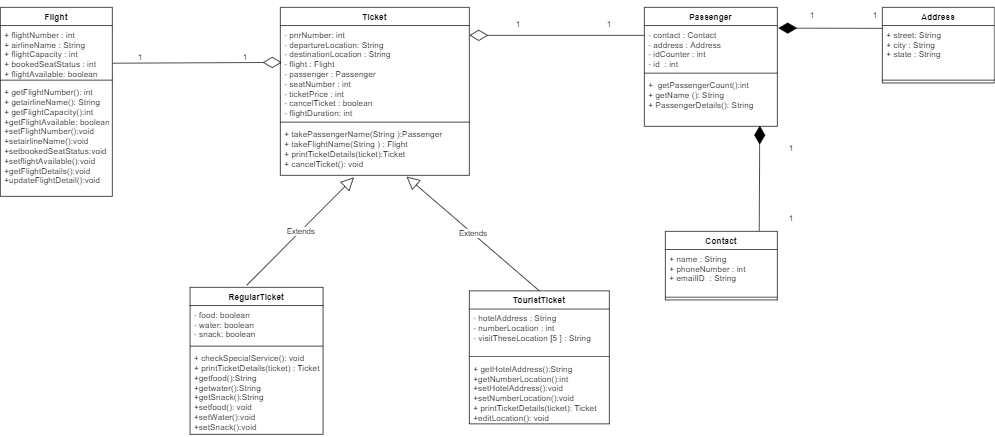

The diagram above was exported from draw.io. Its source (the exported page's mxGraphModel, read from the mxfile embedded in the PNG):
<mxGraphModel dx="2309" dy="726" grid="1" gridSize="10" guides="1" tooltips="1" connect="1" arrows="1" fold="1" page="1" pageScale="1" pageWidth="850" pageHeight="1100" math="0" shadow="0">
  <root>
    <mxCell id="0" />
    <mxCell id="1" parent="0" />
    <mxCell id="hDVdwc70knxA4Nyr3FCd-10" value="" style="endArrow=diamondThin;endFill=0;endSize=24;html=1;entryX=0.007;entryY=0.393;entryDx=0;entryDy=0;entryPerimeter=0;exitX=1.004;exitY=0.727;exitDx=0;exitDy=0;exitPerimeter=0;" parent="1" source="NB_ktXBMvmLJStWmGy2e-2" edge="1" target="hDVdwc70knxA4Nyr3FCd-12">
      <mxGeometry width="160" relative="1" as="geometry">
        <mxPoint x="-170" y="199" as="sourcePoint" />
        <mxPoint x="60.539999999999964" y="218.72000000000003" as="targetPoint" />
        <Array as="points" />
      </mxGeometry>
    </mxCell>
    <mxCell id="hDVdwc70knxA4Nyr3FCd-11" value="Ticket" style="swimlane;fontStyle=1;align=center;verticalAlign=top;childLayout=stackLayout;horizontal=1;startSize=26;horizontalStack=0;resizeParent=1;resizeParentMax=0;resizeLast=0;collapsible=1;marginBottom=0;" parent="1" vertex="1">
      <mxGeometry x="60" y="120" width="270" height="240" as="geometry" />
    </mxCell>
    <mxCell id="hDVdwc70knxA4Nyr3FCd-12" value="- pnrNumber: int&#10;- departureLocation: String&#10;- destinationLocation : String&#10;- flight : Flight&#10;- passenger : Passenger&#10;- seatNumber : int &#10;- ticketPrice : int&#10;- cancelTicket : boolean&#10;- flightDuration: int  &#10;&#10;" style="text;strokeColor=none;fillColor=none;align=left;verticalAlign=top;spacingLeft=4;spacingRight=4;overflow=hidden;rotatable=0;points=[[0,0.5],[1,0.5]];portConstraint=eastwest;" parent="hDVdwc70knxA4Nyr3FCd-11" vertex="1">
      <mxGeometry y="26" width="270" height="134" as="geometry" />
    </mxCell>
    <mxCell id="hDVdwc70knxA4Nyr3FCd-13" value="" style="line;strokeWidth=1;fillColor=none;align=left;verticalAlign=middle;spacingTop=-1;spacingLeft=3;spacingRight=3;rotatable=0;labelPosition=right;points=[];portConstraint=eastwest;" parent="hDVdwc70knxA4Nyr3FCd-11" vertex="1">
      <mxGeometry y="160" width="270" height="8" as="geometry" />
    </mxCell>
    <mxCell id="hDVdwc70knxA4Nyr3FCd-14" value="+ takePassengerName(String ):Passenger&#10;+ takeFlightName(String ) : Flight&#10;+ printTicketDetails(ticket):Ticket&#10;+ cancelTicket(): void" style="text;strokeColor=none;fillColor=none;align=left;verticalAlign=top;spacingLeft=4;spacingRight=4;overflow=hidden;rotatable=0;points=[[0,0.5],[1,0.5]];portConstraint=eastwest;" parent="hDVdwc70knxA4Nyr3FCd-11" vertex="1">
      <mxGeometry y="168" width="270" height="72" as="geometry" />
    </mxCell>
    <mxCell id="hDVdwc70knxA4Nyr3FCd-15" value="RegularTicket" style="swimlane;fontStyle=1;align=center;verticalAlign=top;childLayout=stackLayout;horizontal=1;startSize=26;horizontalStack=0;resizeParent=1;resizeParentMax=0;resizeLast=0;collapsible=1;marginBottom=0;" parent="1" vertex="1">
      <mxGeometry x="-69" y="520" width="190" height="210" as="geometry" />
    </mxCell>
    <mxCell id="hDVdwc70knxA4Nyr3FCd-16" value="- food: boolean&#10;- water: boolean&#10;- snack: boolean&#10;&#10;" style="text;strokeColor=none;fillColor=none;align=left;verticalAlign=top;spacingLeft=4;spacingRight=4;overflow=hidden;rotatable=0;points=[[0,0.5],[1,0.5]];portConstraint=eastwest;" parent="hDVdwc70knxA4Nyr3FCd-15" vertex="1">
      <mxGeometry y="26" width="190" height="54" as="geometry" />
    </mxCell>
    <mxCell id="hDVdwc70knxA4Nyr3FCd-17" value="" style="line;strokeWidth=1;fillColor=none;align=left;verticalAlign=middle;spacingTop=-1;spacingLeft=3;spacingRight=3;rotatable=0;labelPosition=right;points=[];portConstraint=eastwest;" parent="hDVdwc70knxA4Nyr3FCd-15" vertex="1">
      <mxGeometry y="80" width="190" height="8" as="geometry" />
    </mxCell>
    <mxCell id="hDVdwc70knxA4Nyr3FCd-18" value="+ checkSpecialService(): void&#10;+ printTicketDetails(ticket) : Ticket&#10;+getfood():String&#10;+getwater():String&#10;+getSnack():String&#10;+setfood(): void&#10;+setWater():void&#10;+setSnack():void&#10;" style="text;strokeColor=none;fillColor=none;align=left;verticalAlign=top;spacingLeft=4;spacingRight=4;overflow=hidden;rotatable=0;points=[[0,0.5],[1,0.5]];portConstraint=eastwest;" parent="hDVdwc70knxA4Nyr3FCd-15" vertex="1">
      <mxGeometry y="88" width="190" height="122" as="geometry" />
    </mxCell>
    <mxCell id="hDVdwc70knxA4Nyr3FCd-19" value="TouristTicket" style="swimlane;fontStyle=1;align=center;verticalAlign=top;childLayout=stackLayout;horizontal=1;startSize=26;horizontalStack=0;resizeParent=1;resizeParentMax=0;resizeLast=0;collapsible=1;marginBottom=0;" parent="1" vertex="1">
      <mxGeometry x="330" y="525" width="200" height="190" as="geometry" />
    </mxCell>
    <mxCell id="hDVdwc70knxA4Nyr3FCd-20" value="- hotelAddress : String&#10;- numberLocation : int&#10;- visitTheseLocation [5 ] : String&#10;" style="text;strokeColor=none;fillColor=none;align=left;verticalAlign=top;spacingLeft=4;spacingRight=4;overflow=hidden;rotatable=0;points=[[0,0.5],[1,0.5]];portConstraint=eastwest;" parent="hDVdwc70knxA4Nyr3FCd-19" vertex="1">
      <mxGeometry y="26" width="200" height="64" as="geometry" />
    </mxCell>
    <mxCell id="hDVdwc70knxA4Nyr3FCd-21" value="" style="line;strokeWidth=1;fillColor=none;align=left;verticalAlign=middle;spacingTop=-1;spacingLeft=3;spacingRight=3;rotatable=0;labelPosition=right;points=[];portConstraint=eastwest;" parent="hDVdwc70knxA4Nyr3FCd-19" vertex="1">
      <mxGeometry y="90" width="200" height="8" as="geometry" />
    </mxCell>
    <mxCell id="hDVdwc70knxA4Nyr3FCd-22" value="+ getHotelAddress():String&#10;+getNumberLocation():int &#10;+setHotelAddress():void&#10;+setNumberLocation():void&#10;+ printTicketDetails(ticket): Ticket&#10;+editLocation(): void" style="text;strokeColor=none;fillColor=none;align=left;verticalAlign=top;spacingLeft=4;spacingRight=4;overflow=hidden;rotatable=0;points=[[0,0.5],[1,0.5]];portConstraint=eastwest;" parent="hDVdwc70knxA4Nyr3FCd-19" vertex="1">
      <mxGeometry y="98" width="200" height="92" as="geometry" />
    </mxCell>
    <mxCell id="hDVdwc70knxA4Nyr3FCd-26" value="Extends" style="endArrow=block;endSize=16;endFill=0;html=1;entryX=0.389;entryY=1.041;entryDx=0;entryDy=0;entryPerimeter=0;" parent="1" target="hDVdwc70knxA4Nyr3FCd-14" edge="1">
      <mxGeometry width="160" relative="1" as="geometry">
        <mxPoint x="12" y="517" as="sourcePoint" />
        <mxPoint x="400" y="518" as="targetPoint" />
        <Array as="points" />
      </mxGeometry>
    </mxCell>
    <mxCell id="hDVdwc70knxA4Nyr3FCd-27" value="Extends" style="endArrow=block;endSize=16;endFill=0;html=1;exitX=0.5;exitY=0;exitDx=0;exitDy=0;entryX=0.668;entryY=1.026;entryDx=0;entryDy=0;entryPerimeter=0;" parent="1" source="hDVdwc70knxA4Nyr3FCd-19" target="hDVdwc70knxA4Nyr3FCd-14" edge="1">
      <mxGeometry width="160" relative="1" as="geometry">
        <mxPoint x="320" y="480" as="sourcePoint" />
        <mxPoint x="290" y="460" as="targetPoint" />
        <Array as="points" />
      </mxGeometry>
    </mxCell>
    <mxCell id="hDVdwc70knxA4Nyr3FCd-28" value="Passenger" style="swimlane;fontStyle=1;align=center;verticalAlign=top;childLayout=stackLayout;horizontal=1;startSize=26;horizontalStack=0;resizeParent=1;resizeParentMax=0;resizeLast=0;collapsible=1;marginBottom=0;" parent="1" vertex="1">
      <mxGeometry x="580" y="120" width="190" height="170" as="geometry" />
    </mxCell>
    <mxCell id="hDVdwc70knxA4Nyr3FCd-29" value="- contact : Contact&#10;- address : Address&#10;- idCounter : int&#10;- id  : int&#10;" style="text;strokeColor=none;fillColor=none;align=left;verticalAlign=top;spacingLeft=4;spacingRight=4;overflow=hidden;rotatable=0;points=[[0,0.5],[1,0.5]];portConstraint=eastwest;" parent="hDVdwc70knxA4Nyr3FCd-28" vertex="1">
      <mxGeometry y="26" width="190" height="64" as="geometry" />
    </mxCell>
    <mxCell id="hDVdwc70knxA4Nyr3FCd-30" value="" style="line;strokeWidth=1;fillColor=none;align=left;verticalAlign=middle;spacingTop=-1;spacingLeft=3;spacingRight=3;rotatable=0;labelPosition=right;points=[];portConstraint=eastwest;" parent="hDVdwc70knxA4Nyr3FCd-28" vertex="1">
      <mxGeometry y="90" width="190" height="8" as="geometry" />
    </mxCell>
    <mxCell id="hDVdwc70knxA4Nyr3FCd-31" value="+  getPassengerCount():int&#10;+ getName (): String&#10;+ PassengerDetails(): String&#10;" style="text;strokeColor=none;fillColor=none;align=left;verticalAlign=top;spacingLeft=4;spacingRight=4;overflow=hidden;rotatable=0;points=[[0,0.5],[1,0.5]];portConstraint=eastwest;" parent="hDVdwc70knxA4Nyr3FCd-28" vertex="1">
      <mxGeometry y="98" width="190" height="72" as="geometry" />
    </mxCell>
    <mxCell id="hDVdwc70knxA4Nyr3FCd-32" value="" style="endArrow=diamondThin;endFill=0;endSize=24;html=1;" parent="1" edge="1">
      <mxGeometry width="160" relative="1" as="geometry">
        <mxPoint x="580" y="160" as="sourcePoint" />
        <mxPoint x="330" y="160" as="targetPoint" />
        <Array as="points" />
      </mxGeometry>
    </mxCell>
    <mxCell id="hDVdwc70knxA4Nyr3FCd-33" value="Address" style="swimlane;fontStyle=1;align=center;verticalAlign=top;childLayout=stackLayout;horizontal=1;startSize=26;horizontalStack=0;resizeParent=1;resizeParentMax=0;resizeLast=0;collapsible=1;marginBottom=0;" parent="1" vertex="1">
      <mxGeometry x="920" y="120" width="160" height="108" as="geometry" />
    </mxCell>
    <mxCell id="hDVdwc70knxA4Nyr3FCd-34" value="+ street: String&#10;+ city : String&#10;+ state : String" style="text;strokeColor=none;fillColor=none;align=left;verticalAlign=top;spacingLeft=4;spacingRight=4;overflow=hidden;rotatable=0;points=[[0,0.5],[1,0.5]];portConstraint=eastwest;" parent="hDVdwc70knxA4Nyr3FCd-33" vertex="1">
      <mxGeometry y="26" width="160" height="74" as="geometry" />
    </mxCell>
    <mxCell id="hDVdwc70knxA4Nyr3FCd-35" value="" style="line;strokeWidth=1;fillColor=none;align=left;verticalAlign=middle;spacingTop=-1;spacingLeft=3;spacingRight=3;rotatable=0;labelPosition=right;points=[];portConstraint=eastwest;" parent="hDVdwc70knxA4Nyr3FCd-33" vertex="1">
      <mxGeometry y="100" width="160" height="8" as="geometry" />
    </mxCell>
    <mxCell id="hDVdwc70knxA4Nyr3FCd-38" value="Contact" style="swimlane;fontStyle=1;align=center;verticalAlign=top;childLayout=stackLayout;horizontal=1;startSize=26;horizontalStack=0;resizeParent=1;resizeParentMax=0;resizeLast=0;collapsible=1;marginBottom=0;" parent="1" vertex="1">
      <mxGeometry x="610" y="440" width="160" height="98" as="geometry" />
    </mxCell>
    <mxCell id="hDVdwc70knxA4Nyr3FCd-39" value="+ name : String&#10;+ phoneNumber : int&#10;+ emailID  : String&#10;" style="text;strokeColor=none;fillColor=none;align=left;verticalAlign=top;spacingLeft=4;spacingRight=4;overflow=hidden;rotatable=0;points=[[0,0.5],[1,0.5]];portConstraint=eastwest;" parent="hDVdwc70knxA4Nyr3FCd-38" vertex="1">
      <mxGeometry y="26" width="160" height="64" as="geometry" />
    </mxCell>
    <mxCell id="hDVdwc70knxA4Nyr3FCd-40" value="" style="line;strokeWidth=1;fillColor=none;align=left;verticalAlign=middle;spacingTop=-1;spacingLeft=3;spacingRight=3;rotatable=0;labelPosition=right;points=[];portConstraint=eastwest;" parent="hDVdwc70knxA4Nyr3FCd-38" vertex="1">
      <mxGeometry y="90" width="160" height="8" as="geometry" />
    </mxCell>
    <mxCell id="hDVdwc70knxA4Nyr3FCd-43" value="" style="endArrow=diamondThin;endFill=1;endSize=24;html=1;entryX=0.868;entryY=0.987;entryDx=0;entryDy=0;entryPerimeter=0;exitX=0.838;exitY=-0.002;exitDx=0;exitDy=0;exitPerimeter=0;" parent="1" target="hDVdwc70knxA4Nyr3FCd-31" edge="1" source="hDVdwc70knxA4Nyr3FCd-38">
      <mxGeometry width="160" relative="1" as="geometry">
        <mxPoint x="955" y="380" as="sourcePoint" />
        <mxPoint x="947" y="240" as="targetPoint" />
      </mxGeometry>
    </mxCell>
    <mxCell id="hDVdwc70knxA4Nyr3FCd-44" value="" style="endArrow=diamondThin;endFill=1;endSize=24;html=1;entryX=1.007;entryY=0.057;entryDx=0;entryDy=0;entryPerimeter=0;" parent="1" edge="1" target="hDVdwc70knxA4Nyr3FCd-29">
      <mxGeometry width="160" relative="1" as="geometry">
        <mxPoint x="920" y="150" as="sourcePoint" />
        <mxPoint x="980" y="164" as="targetPoint" />
      </mxGeometry>
    </mxCell>
    <mxCell id="XZ1GeklF8mGMiT-Alhls-1" value="1" style="text;html=1;strokeColor=none;fillColor=none;align=center;verticalAlign=middle;whiteSpace=wrap;rounded=0;" parent="1" vertex="1">
      <mxGeometry x="-160" y="180" width="40" height="20" as="geometry" />
    </mxCell>
    <mxCell id="XZ1GeklF8mGMiT-Alhls-2" value="1" style="text;html=1;strokeColor=none;fillColor=none;align=center;verticalAlign=middle;whiteSpace=wrap;rounded=0;" parent="1" vertex="1">
      <mxGeometry x="-10" y="180" width="40" height="20" as="geometry" />
    </mxCell>
    <mxCell id="XZ1GeklF8mGMiT-Alhls-6" value="1" style="text;html=1;strokeColor=none;fillColor=none;align=center;verticalAlign=middle;whiteSpace=wrap;rounded=0;" parent="1" vertex="1">
      <mxGeometry x="510" y="134" width="40" height="20" as="geometry" />
    </mxCell>
    <mxCell id="XZ1GeklF8mGMiT-Alhls-7" value="1" style="text;html=1;strokeColor=none;fillColor=none;align=center;verticalAlign=middle;whiteSpace=wrap;rounded=0;" parent="1" vertex="1">
      <mxGeometry x="380" y="134" width="40" height="20" as="geometry" />
    </mxCell>
    <mxCell id="XZ1GeklF8mGMiT-Alhls-8" value="1" style="text;html=1;strokeColor=none;fillColor=none;align=center;verticalAlign=middle;whiteSpace=wrap;rounded=0;" parent="1" vertex="1">
      <mxGeometry x="770" y="410" width="40" height="20" as="geometry" />
    </mxCell>
    <mxCell id="NB_ktXBMvmLJStWmGy2e-1" value="Flight" style="swimlane;fontStyle=1;align=center;verticalAlign=top;childLayout=stackLayout;horizontal=1;startSize=26;horizontalStack=0;resizeParent=1;resizeParentMax=0;resizeLast=0;collapsible=1;marginBottom=0;" vertex="1" parent="1">
      <mxGeometry x="-340" y="120" width="160" height="270" as="geometry" />
    </mxCell>
    <mxCell id="NB_ktXBMvmLJStWmGy2e-2" value="+ flightNumber : int&#10;+ airlineName : String&#10;+ flightCapacity : int&#10;+ bookedSeatStatus : int&#10;+ flightAvailable: boolean" style="text;strokeColor=none;fillColor=none;align=left;verticalAlign=top;spacingLeft=4;spacingRight=4;overflow=hidden;rotatable=0;points=[[0,0.5],[1,0.5]];portConstraint=eastwest;" vertex="1" parent="NB_ktXBMvmLJStWmGy2e-1">
      <mxGeometry y="26" width="160" height="74" as="geometry" />
    </mxCell>
    <mxCell id="NB_ktXBMvmLJStWmGy2e-3" value="" style="line;strokeWidth=1;fillColor=none;align=left;verticalAlign=middle;spacingTop=-1;spacingLeft=3;spacingRight=3;rotatable=0;labelPosition=right;points=[];portConstraint=eastwest;" vertex="1" parent="NB_ktXBMvmLJStWmGy2e-1">
      <mxGeometry y="100" width="160" height="8" as="geometry" />
    </mxCell>
    <mxCell id="NB_ktXBMvmLJStWmGy2e-4" value="+ getFlightNumber(): int&#10;+ getairlineName(): String&#10;+ getFlightCapacity():int&#10;+getFlightAvailable: boolean&#10;+setFlightNumber():void&#10;+setairlineName():void&#10;+setbookedSeatStatus:void&#10;+setflightAvailable():void&#10;+getFlightDetails():void&#10;+updateFlightDetail():void" style="text;strokeColor=none;fillColor=none;align=left;verticalAlign=top;spacingLeft=4;spacingRight=4;overflow=hidden;rotatable=0;points=[[0,0.5],[1,0.5]];portConstraint=eastwest;" vertex="1" parent="NB_ktXBMvmLJStWmGy2e-1">
      <mxGeometry y="108" width="160" height="162" as="geometry" />
    </mxCell>
    <mxCell id="NB_ktXBMvmLJStWmGy2e-5" value="1" style="text;html=1;strokeColor=none;fillColor=none;align=center;verticalAlign=middle;whiteSpace=wrap;rounded=0;" vertex="1" parent="1">
      <mxGeometry x="770" y="310" width="40" height="20" as="geometry" />
    </mxCell>
    <mxCell id="NB_ktXBMvmLJStWmGy2e-7" value="1" style="text;html=1;strokeColor=none;fillColor=none;align=center;verticalAlign=middle;whiteSpace=wrap;rounded=0;" vertex="1" parent="1">
      <mxGeometry x="800" y="110" width="40" height="40" as="geometry" />
    </mxCell>
    <mxCell id="NB_ktXBMvmLJStWmGy2e-11" value="1" style="text;html=1;strokeColor=none;fillColor=none;align=center;verticalAlign=middle;whiteSpace=wrap;rounded=0;" vertex="1" parent="1">
      <mxGeometry x="890" y="125" width="40" height="10" as="geometry" />
    </mxCell>
  </root>
</mxGraphModel>